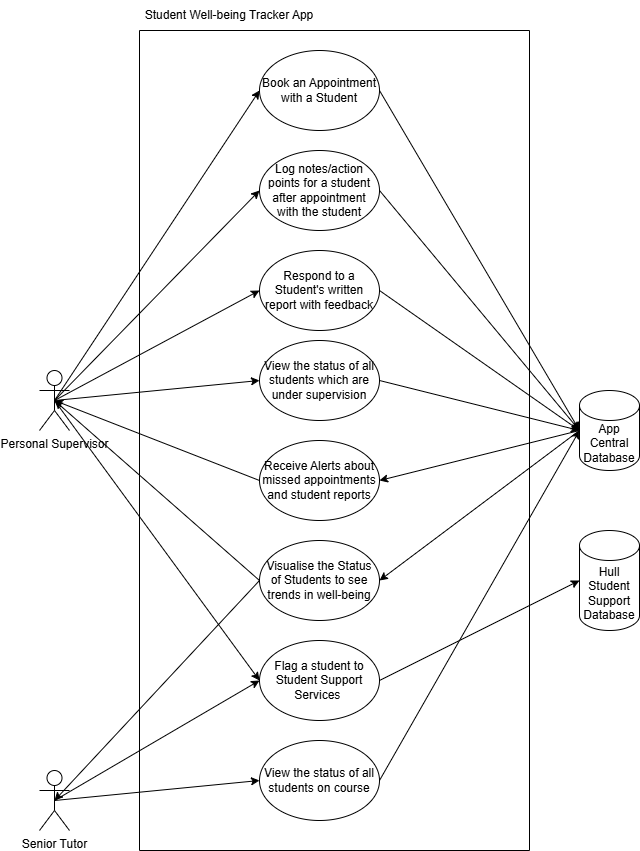

The diagram above was exported from draw.io. Its source (the exported page's mxGraphModel, read from the mxfile embedded in the PNG):
<mxGraphModel dx="778" dy="1606" grid="1" gridSize="10" guides="1" tooltips="1" connect="1" arrows="1" fold="1" page="1" pageScale="1" pageWidth="850" pageHeight="1100" math="0" shadow="0">
  <root>
    <mxCell id="0" />
    <mxCell id="1" parent="0" />
    <mxCell id="TSyxpBMGaI2z2llBxggh-1" value="Personal Supervisor" style="shape=umlActor;verticalLabelPosition=bottom;verticalAlign=top;html=1;outlineConnect=0;" vertex="1" parent="1">
      <mxGeometry x="110" y="300" width="30" height="60" as="geometry" />
    </mxCell>
    <mxCell id="TSyxpBMGaI2z2llBxggh-2" value="Senior Tutor" style="shape=umlActor;verticalLabelPosition=bottom;verticalAlign=top;html=1;outlineConnect=0;" vertex="1" parent="1">
      <mxGeometry x="110" y="700" width="30" height="60" as="geometry" />
    </mxCell>
    <mxCell id="TSyxpBMGaI2z2llBxggh-7" value="Book an Appointment with a Student" style="ellipse;whiteSpace=wrap;html=1;" vertex="1" parent="1">
      <mxGeometry x="330" y="-20" width="120" height="80" as="geometry" />
    </mxCell>
    <mxCell id="TSyxpBMGaI2z2llBxggh-8" value="Log notes/action points for a student after appointment with the student" style="ellipse;whiteSpace=wrap;html=1;" vertex="1" parent="1">
      <mxGeometry x="330" y="80" width="120" height="80" as="geometry" />
    </mxCell>
    <mxCell id="TSyxpBMGaI2z2llBxggh-9" value="Respond to a Student's written report with feedback" style="ellipse;whiteSpace=wrap;html=1;" vertex="1" parent="1">
      <mxGeometry x="330" y="180" width="120" height="80" as="geometry" />
    </mxCell>
    <mxCell id="TSyxpBMGaI2z2llBxggh-10" value="View the status of all students on course" style="ellipse;whiteSpace=wrap;html=1;" vertex="1" parent="1">
      <mxGeometry x="330" y="670" width="120" height="80" as="geometry" />
    </mxCell>
    <mxCell id="TSyxpBMGaI2z2llBxggh-11" value="View the status of all students which are under supervision" style="ellipse;whiteSpace=wrap;html=1;" vertex="1" parent="1">
      <mxGeometry x="330" y="270" width="120" height="80" as="geometry" />
    </mxCell>
    <mxCell id="TSyxpBMGaI2z2llBxggh-12" value="Flag a student to Student Support Services&amp;nbsp;" style="ellipse;whiteSpace=wrap;html=1;" vertex="1" parent="1">
      <mxGeometry x="330" y="570" width="120" height="80" as="geometry" />
    </mxCell>
    <mxCell id="TSyxpBMGaI2z2llBxggh-14" value="" style="endArrow=classic;html=1;rounded=0;exitX=0.5;exitY=0.5;exitDx=0;exitDy=0;exitPerimeter=0;entryX=0;entryY=0.5;entryDx=0;entryDy=0;" edge="1" parent="1" source="TSyxpBMGaI2z2llBxggh-1" target="TSyxpBMGaI2z2llBxggh-7">
      <mxGeometry width="50" height="50" relative="1" as="geometry">
        <mxPoint x="380" y="240" as="sourcePoint" />
        <mxPoint x="430" y="190" as="targetPoint" />
      </mxGeometry>
    </mxCell>
    <mxCell id="TSyxpBMGaI2z2llBxggh-15" value="" style="endArrow=classic;html=1;rounded=0;exitX=0.5;exitY=0.5;exitDx=0;exitDy=0;exitPerimeter=0;entryX=0;entryY=0.5;entryDx=0;entryDy=0;" edge="1" parent="1" source="TSyxpBMGaI2z2llBxggh-2" target="TSyxpBMGaI2z2llBxggh-10">
      <mxGeometry width="50" height="50" relative="1" as="geometry">
        <mxPoint x="380" y="430" as="sourcePoint" />
        <mxPoint x="430" y="380" as="targetPoint" />
      </mxGeometry>
    </mxCell>
    <mxCell id="TSyxpBMGaI2z2llBxggh-16" value="" style="endArrow=classic;html=1;rounded=0;exitX=0.5;exitY=0.5;exitDx=0;exitDy=0;exitPerimeter=0;entryX=0;entryY=0.5;entryDx=0;entryDy=0;" edge="1" parent="1" source="TSyxpBMGaI2z2llBxggh-1" target="TSyxpBMGaI2z2llBxggh-8">
      <mxGeometry width="50" height="50" relative="1" as="geometry">
        <mxPoint x="380" y="320" as="sourcePoint" />
        <mxPoint x="430" y="270" as="targetPoint" />
      </mxGeometry>
    </mxCell>
    <mxCell id="TSyxpBMGaI2z2llBxggh-17" value="" style="endArrow=classic;html=1;rounded=0;exitX=0.5;exitY=0.5;exitDx=0;exitDy=0;exitPerimeter=0;entryX=0;entryY=0.5;entryDx=0;entryDy=0;" edge="1" parent="1" source="TSyxpBMGaI2z2llBxggh-1" target="TSyxpBMGaI2z2llBxggh-9">
      <mxGeometry width="50" height="50" relative="1" as="geometry">
        <mxPoint x="380" y="320" as="sourcePoint" />
        <mxPoint x="430" y="270" as="targetPoint" />
      </mxGeometry>
    </mxCell>
    <mxCell id="TSyxpBMGaI2z2llBxggh-18" value="" style="endArrow=classic;html=1;rounded=0;exitX=0.5;exitY=0.5;exitDx=0;exitDy=0;exitPerimeter=0;entryX=0;entryY=0.5;entryDx=0;entryDy=0;" edge="1" parent="1" source="TSyxpBMGaI2z2llBxggh-1" target="TSyxpBMGaI2z2llBxggh-11">
      <mxGeometry width="50" height="50" relative="1" as="geometry">
        <mxPoint x="380" y="320" as="sourcePoint" />
        <mxPoint x="430" y="270" as="targetPoint" />
      </mxGeometry>
    </mxCell>
    <mxCell id="TSyxpBMGaI2z2llBxggh-20" value="" style="endArrow=classic;html=1;rounded=0;exitX=0.5;exitY=0.5;exitDx=0;exitDy=0;exitPerimeter=0;entryX=0;entryY=0.5;entryDx=0;entryDy=0;" edge="1" parent="1" source="TSyxpBMGaI2z2llBxggh-2" target="TSyxpBMGaI2z2llBxggh-12">
      <mxGeometry width="50" height="50" relative="1" as="geometry">
        <mxPoint x="380" y="500" as="sourcePoint" />
        <mxPoint x="430" y="450" as="targetPoint" />
      </mxGeometry>
    </mxCell>
    <mxCell id="TSyxpBMGaI2z2llBxggh-21" value="" style="endArrow=classic;html=1;rounded=0;entryX=0;entryY=0.5;entryDx=0;entryDy=0;exitX=0.5;exitY=0.5;exitDx=0;exitDy=0;exitPerimeter=0;" edge="1" parent="1" source="TSyxpBMGaI2z2llBxggh-1" target="TSyxpBMGaI2z2llBxggh-12">
      <mxGeometry width="50" height="50" relative="1" as="geometry">
        <mxPoint x="380" y="400" as="sourcePoint" />
        <mxPoint x="430" y="350" as="targetPoint" />
      </mxGeometry>
    </mxCell>
    <mxCell id="TSyxpBMGaI2z2llBxggh-22" value="App Central Database" style="shape=cylinder3;whiteSpace=wrap;html=1;boundedLbl=1;backgroundOutline=1;size=15;" vertex="1" parent="1">
      <mxGeometry x="650" y="320" width="60" height="80" as="geometry" />
    </mxCell>
    <mxCell id="TSyxpBMGaI2z2llBxggh-23" value="" style="endArrow=classic;html=1;rounded=0;exitX=1;exitY=0.5;exitDx=0;exitDy=0;entryX=0;entryY=0.5;entryDx=0;entryDy=0;entryPerimeter=0;" edge="1" parent="1" source="TSyxpBMGaI2z2llBxggh-7" target="TSyxpBMGaI2z2llBxggh-22">
      <mxGeometry width="50" height="50" relative="1" as="geometry">
        <mxPoint x="380" y="300" as="sourcePoint" />
        <mxPoint x="430" y="250" as="targetPoint" />
      </mxGeometry>
    </mxCell>
    <mxCell id="TSyxpBMGaI2z2llBxggh-24" value="" style="endArrow=classic;html=1;rounded=0;exitX=1;exitY=0.5;exitDx=0;exitDy=0;entryX=0;entryY=0.5;entryDx=0;entryDy=0;entryPerimeter=0;" edge="1" parent="1" source="TSyxpBMGaI2z2llBxggh-8" target="TSyxpBMGaI2z2llBxggh-22">
      <mxGeometry width="50" height="50" relative="1" as="geometry">
        <mxPoint x="380" y="300" as="sourcePoint" />
        <mxPoint x="430" y="250" as="targetPoint" />
      </mxGeometry>
    </mxCell>
    <mxCell id="TSyxpBMGaI2z2llBxggh-25" value="" style="endArrow=classic;html=1;rounded=0;entryX=0;entryY=0.5;entryDx=0;entryDy=0;entryPerimeter=0;exitX=1;exitY=0.5;exitDx=0;exitDy=0;" edge="1" parent="1" source="TSyxpBMGaI2z2llBxggh-9" target="TSyxpBMGaI2z2llBxggh-22">
      <mxGeometry width="50" height="50" relative="1" as="geometry">
        <mxPoint x="380" y="300" as="sourcePoint" />
        <mxPoint x="430" y="250" as="targetPoint" />
      </mxGeometry>
    </mxCell>
    <mxCell id="TSyxpBMGaI2z2llBxggh-26" value="" style="endArrow=classic;html=1;rounded=0;entryX=0;entryY=0.5;entryDx=0;entryDy=0;entryPerimeter=0;exitX=1;exitY=0.5;exitDx=0;exitDy=0;" edge="1" parent="1" source="TSyxpBMGaI2z2llBxggh-11" target="TSyxpBMGaI2z2llBxggh-22">
      <mxGeometry width="50" height="50" relative="1" as="geometry">
        <mxPoint x="420" y="340" as="sourcePoint" />
        <mxPoint x="470" y="290" as="targetPoint" />
      </mxGeometry>
    </mxCell>
    <mxCell id="TSyxpBMGaI2z2llBxggh-27" value="" style="endArrow=classic;html=1;rounded=0;exitX=1;exitY=0.5;exitDx=0;exitDy=0;entryX=0;entryY=0.5;entryDx=0;entryDy=0;entryPerimeter=0;" edge="1" parent="1" source="TSyxpBMGaI2z2llBxggh-10" target="TSyxpBMGaI2z2llBxggh-22">
      <mxGeometry width="50" height="50" relative="1" as="geometry">
        <mxPoint x="420" y="340" as="sourcePoint" />
        <mxPoint x="470" y="290" as="targetPoint" />
      </mxGeometry>
    </mxCell>
    <mxCell id="TSyxpBMGaI2z2llBxggh-29" value="Hull Student Support Database" style="shape=cylinder3;whiteSpace=wrap;html=1;boundedLbl=1;backgroundOutline=1;size=15;" vertex="1" parent="1">
      <mxGeometry x="650" y="460" width="60" height="100" as="geometry" />
    </mxCell>
    <mxCell id="TSyxpBMGaI2z2llBxggh-30" value="" style="endArrow=classic;html=1;rounded=0;entryX=0;entryY=0.5;entryDx=0;entryDy=0;entryPerimeter=0;exitX=1;exitY=0.5;exitDx=0;exitDy=0;" edge="1" parent="1" source="TSyxpBMGaI2z2llBxggh-12" target="TSyxpBMGaI2z2llBxggh-29">
      <mxGeometry width="50" height="50" relative="1" as="geometry">
        <mxPoint x="420" y="540" as="sourcePoint" />
        <mxPoint x="470" y="490" as="targetPoint" />
      </mxGeometry>
    </mxCell>
    <mxCell id="TSyxpBMGaI2z2llBxggh-31" value="Visualise the Status of Students to see trends in well-being" style="ellipse;whiteSpace=wrap;html=1;" vertex="1" parent="1">
      <mxGeometry x="330" y="470" width="120" height="80" as="geometry" />
    </mxCell>
    <mxCell id="TSyxpBMGaI2z2llBxggh-32" value="" style="endArrow=classic;html=1;rounded=0;exitX=0;exitY=0.5;exitDx=0;exitDy=0;exitPerimeter=0;entryX=1;entryY=0.5;entryDx=0;entryDy=0;" edge="1" parent="1" source="TSyxpBMGaI2z2llBxggh-22" target="TSyxpBMGaI2z2llBxggh-31">
      <mxGeometry width="50" height="50" relative="1" as="geometry">
        <mxPoint x="420" y="400" as="sourcePoint" />
        <mxPoint x="470" y="350" as="targetPoint" />
      </mxGeometry>
    </mxCell>
    <mxCell id="TSyxpBMGaI2z2llBxggh-33" value="" style="endArrow=classic;html=1;rounded=0;entryX=0.5;entryY=0.5;entryDx=0;entryDy=0;entryPerimeter=0;exitX=0;exitY=0.5;exitDx=0;exitDy=0;" edge="1" parent="1" source="TSyxpBMGaI2z2llBxggh-31" target="TSyxpBMGaI2z2llBxggh-1">
      <mxGeometry width="50" height="50" relative="1" as="geometry">
        <mxPoint x="420" y="400" as="sourcePoint" />
        <mxPoint x="470" y="350" as="targetPoint" />
      </mxGeometry>
    </mxCell>
    <mxCell id="TSyxpBMGaI2z2llBxggh-34" value="" style="endArrow=classic;html=1;rounded=0;exitX=0;exitY=0.5;exitDx=0;exitDy=0;entryX=0.5;entryY=0.5;entryDx=0;entryDy=0;entryPerimeter=0;" edge="1" parent="1" source="TSyxpBMGaI2z2llBxggh-31" target="TSyxpBMGaI2z2llBxggh-2">
      <mxGeometry width="50" height="50" relative="1" as="geometry">
        <mxPoint x="420" y="400" as="sourcePoint" />
        <mxPoint x="470" y="350" as="targetPoint" />
      </mxGeometry>
    </mxCell>
    <mxCell id="TSyxpBMGaI2z2llBxggh-35" value="Receive Alerts about missed appointments and student reports" style="ellipse;whiteSpace=wrap;html=1;" vertex="1" parent="1">
      <mxGeometry x="330" y="370" width="120" height="80" as="geometry" />
    </mxCell>
    <mxCell id="TSyxpBMGaI2z2llBxggh-36" value="" style="endArrow=classic;html=1;rounded=0;exitX=0;exitY=0.5;exitDx=0;exitDy=0;exitPerimeter=0;entryX=1;entryY=0.5;entryDx=0;entryDy=0;" edge="1" parent="1" source="TSyxpBMGaI2z2llBxggh-22" target="TSyxpBMGaI2z2llBxggh-35">
      <mxGeometry width="50" height="50" relative="1" as="geometry">
        <mxPoint x="420" y="380" as="sourcePoint" />
        <mxPoint x="470" y="330" as="targetPoint" />
      </mxGeometry>
    </mxCell>
    <mxCell id="TSyxpBMGaI2z2llBxggh-37" value="" style="endArrow=classic;html=1;rounded=0;exitX=0;exitY=0.5;exitDx=0;exitDy=0;entryX=0.5;entryY=0.5;entryDx=0;entryDy=0;entryPerimeter=0;" edge="1" parent="1" source="TSyxpBMGaI2z2llBxggh-35" target="TSyxpBMGaI2z2llBxggh-1">
      <mxGeometry width="50" height="50" relative="1" as="geometry">
        <mxPoint x="270" y="400" as="sourcePoint" />
        <mxPoint x="320" y="350" as="targetPoint" />
      </mxGeometry>
    </mxCell>
    <mxCell id="TSyxpBMGaI2z2llBxggh-38" value="" style="swimlane;startSize=0;" vertex="1" parent="1">
      <mxGeometry x="210" y="-40" width="390" height="820" as="geometry" />
    </mxCell>
    <mxCell id="TSyxpBMGaI2z2llBxggh-39" value="Student Well-being Tracker App" style="text;html=1;whiteSpace=wrap;strokeColor=none;fillColor=none;align=center;verticalAlign=middle;rounded=0;" vertex="1" parent="1">
      <mxGeometry x="210" y="-70" width="180" height="30" as="geometry" />
    </mxCell>
  </root>
</mxGraphModel>